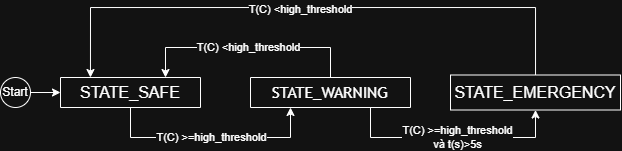

The diagram above was exported from draw.io. Its source (the exported page's mxGraphModel, read from the mxfile embedded in the PNG):
<mxGraphModel dx="710" dy="429" grid="1" gridSize="10" guides="1" tooltips="1" connect="1" arrows="1" fold="1" page="1" pageScale="1" pageWidth="827" pageHeight="1169" math="0" shadow="0">
  <root>
    <mxCell id="0" />
    <mxCell id="1" parent="0" />
    <mxCell id="JeriWPAce-fJwUGCO72N-44" collapsed="1" parent="1" style="swimlane;fontStyle=0;childLayout=stackLayout;horizontal=1;startSize=30;horizontalStack=0;resizeParent=1;resizeParentMax=0;resizeLast=0;collapsible=1;marginBottom=0;whiteSpace=wrap;html=1;" value="&lt;span style=&quot;font-family: &amp;quot;Trebuchet MS&amp;quot;, Verdana, Arial, sans-serif; font-size: 16px;&quot;&gt;&lt;font style=&quot;color: light-dark(rgb(204, 204, 204), rgb(255, 255, 255));&quot;&gt;STATE_WARNING&lt;/font&gt;&lt;/span&gt;" vertex="1">
      <mxGeometry height="30" width="160" x="330" y="190.00000000000003" as="geometry">
        <mxRectangle height="90" width="140" x="350" y="590" as="alternateBounds" />
      </mxGeometry>
    </mxCell>
    <mxCell id="JeriWPAce-fJwUGCO72N-45" parent="JeriWPAce-fJwUGCO72N-44" style="text;strokeColor=none;fillColor=none;align=left;verticalAlign=middle;spacingLeft=4;spacingRight=4;overflow=hidden;points=[[0,0.5],[1,0.5]];portConstraint=eastwest;rotatable=0;whiteSpace=wrap;html=1;" value="Quạt BẬT" vertex="1">
      <mxGeometry height="30" width="140" y="30" as="geometry" />
    </mxCell>
    <mxCell id="JeriWPAce-fJwUGCO72N-46" parent="JeriWPAce-fJwUGCO72N-44" style="text;strokeColor=none;fillColor=none;align=left;verticalAlign=middle;spacingLeft=4;spacingRight=4;overflow=hidden;points=[[0,0.5],[1,0.5]];portConstraint=eastwest;rotatable=0;whiteSpace=wrap;html=1;" value="Đèn TẮT" vertex="1">
      <mxGeometry height="30" width="140" y="60" as="geometry" />
    </mxCell>
    <mxCell id="JeriWPAce-fJwUGCO72N-48" collapsed="1" parent="1" style="swimlane;fontStyle=0;childLayout=stackLayout;horizontal=1;startSize=30;horizontalStack=0;resizeParent=1;resizeParentMax=0;resizeLast=0;collapsible=1;marginBottom=0;whiteSpace=wrap;html=1;" value="&lt;span style=&quot;font-size: 16px;&quot;&gt;STATE_SAFE&lt;/span&gt;" vertex="1">
      <mxGeometry height="30" width="140" x="140" y="190.00000000000003" as="geometry">
        <mxRectangle height="90" width="140" x="140" y="480" as="alternateBounds" />
      </mxGeometry>
    </mxCell>
    <mxCell id="JeriWPAce-fJwUGCO72N-50" parent="JeriWPAce-fJwUGCO72N-48" style="text;strokeColor=none;fillColor=none;align=left;verticalAlign=middle;spacingLeft=4;spacingRight=4;overflow=hidden;points=[[0,0.5],[1,0.5]];portConstraint=eastwest;rotatable=0;whiteSpace=wrap;html=1;" value="&lt;span style=&quot;font-size: 16px; text-align: center;&quot;&gt;Quạt TẮT&lt;/span&gt;" vertex="1">
      <mxGeometry height="30" width="140" y="30" as="geometry" />
    </mxCell>
    <mxCell id="JeriWPAce-fJwUGCO72N-51" parent="JeriWPAce-fJwUGCO72N-48" style="text;strokeColor=none;fillColor=none;align=left;verticalAlign=middle;spacingLeft=4;spacingRight=4;overflow=hidden;points=[[0,0.5],[1,0.5]];portConstraint=eastwest;rotatable=0;whiteSpace=wrap;html=1;" value="&lt;span style=&quot;font-size: 16px; text-align: center;&quot;&gt;Đèn TẮT&lt;/span&gt;" vertex="1">
      <mxGeometry height="30" width="140" y="60" as="geometry" />
    </mxCell>
    <mxCell id="JeriWPAce-fJwUGCO72N-53" edge="1" parent="1" source="JeriWPAce-fJwUGCO72N-48" style="endArrow=classic;html=1;rounded=0;exitX=0.5;exitY=1;exitDx=0;exitDy=0;entryX=0.25;entryY=1;entryDx=0;entryDy=0;" target="JeriWPAce-fJwUGCO72N-44" value="">
      <mxGeometry relative="1" as="geometry">
        <Array as="points">
          <mxPoint x="210" y="250.00000000000003" />
          <mxPoint x="280" y="250.00000000000003" />
          <mxPoint x="370" y="250.00000000000003" />
        </Array>
        <mxPoint x="340" y="290" as="sourcePoint" />
        <mxPoint x="300" y="460" as="targetPoint" />
      </mxGeometry>
    </mxCell>
    <mxCell id="JeriWPAce-fJwUGCO72N-54" connectable="0" parent="JeriWPAce-fJwUGCO72N-53" style="edgeLabel;resizable=0;html=1;;align=center;verticalAlign=middle;" value="T(C) &amp;gt;=high_threshold" vertex="1">
      <mxGeometry relative="1" as="geometry" />
    </mxCell>
    <mxCell id="JeriWPAce-fJwUGCO72N-69" edge="1" parent="1" source="JeriWPAce-fJwUGCO72N-60" style="edgeStyle=orthogonalEdgeStyle;rounded=0;orthogonalLoop=1;jettySize=auto;html=1;entryX=0.214;entryY=0;entryDx=0;entryDy=0;entryPerimeter=0;" target="JeriWPAce-fJwUGCO72N-48">
      <mxGeometry relative="1" as="geometry">
        <Array as="points">
          <mxPoint x="615" y="120.00000000000003" />
          <mxPoint x="170" y="120.00000000000003" />
        </Array>
        <mxPoint x="560" y="40" as="targetPoint" />
      </mxGeometry>
    </mxCell>
    <mxCell id="JeriWPAce-fJwUGCO72N-70" connectable="0" parent="JeriWPAce-fJwUGCO72N-69" style="edgeLabel;html=1;align=center;verticalAlign=middle;resizable=0;points=[];" value="T(C) &amp;lt;high_threshold" vertex="1">
      <mxGeometry relative="1" x="0.0385" y="2" as="geometry">
        <mxPoint as="offset" />
      </mxGeometry>
    </mxCell>
    <mxCell id="JeriWPAce-fJwUGCO72N-60" parent="1" style="rounded=0;whiteSpace=wrap;html=1;align=center;" value="&lt;div&gt;&lt;font style=&quot;font-size: 16px;&quot;&gt;STATE_EMERGENCY&lt;/font&gt;&lt;/div&gt;" vertex="1">
      <mxGeometry height="35" width="170" x="530" y="187.50000000000003" as="geometry" />
    </mxCell>
    <mxCell id="JeriWPAce-fJwUGCO72N-65" edge="1" parent="1" source="JeriWPAce-fJwUGCO72N-44" style="endArrow=classic;html=1;rounded=0;entryX=0.75;entryY=0;entryDx=0;entryDy=0;exitX=0.5;exitY=0;exitDx=0;exitDy=0;" target="JeriWPAce-fJwUGCO72N-48" value="">
      <mxGeometry relative="1" as="geometry">
        <Array as="points">
          <mxPoint x="410" y="160.00000000000003" />
          <mxPoint x="280" y="160.00000000000003" />
          <mxPoint x="245" y="160.00000000000003" />
        </Array>
        <mxPoint x="210" y="150.00000000000003" as="sourcePoint" />
        <mxPoint x="370" y="150.00000000000003" as="targetPoint" />
      </mxGeometry>
    </mxCell>
    <mxCell id="JeriWPAce-fJwUGCO72N-66" connectable="0" parent="JeriWPAce-fJwUGCO72N-65" style="edgeLabel;resizable=0;html=1;;align=center;verticalAlign=middle;" value="T(C) &amp;lt;high_threshold" vertex="1">
      <mxGeometry relative="1" as="geometry" />
    </mxCell>
    <mxCell id="JeriWPAce-fJwUGCO72N-67" edge="1" parent="1" source="JeriWPAce-fJwUGCO72N-44" style="endArrow=classic;html=1;rounded=0;exitX=0.75;exitY=1;exitDx=0;exitDy=0;entryX=0.5;entryY=1;entryDx=0;entryDy=0;" target="JeriWPAce-fJwUGCO72N-60" value="">
      <mxGeometry relative="1" as="geometry">
        <Array as="points">
          <mxPoint x="450" y="250.00000000000003" />
          <mxPoint x="540" y="250.00000000000003" />
          <mxPoint x="615" y="250.00000000000003" />
        </Array>
        <mxPoint x="625" y="370" as="sourcePoint" />
        <mxPoint x="665" y="220.00000000000003" as="targetPoint" />
      </mxGeometry>
    </mxCell>
    <mxCell id="JeriWPAce-fJwUGCO72N-68" connectable="0" parent="JeriWPAce-fJwUGCO72N-67" style="edgeLabel;resizable=0;html=1;;align=center;verticalAlign=middle;horizontal=1;" value="T(C) &amp;gt;=high_threshold&lt;div&gt;và t(s)&amp;gt;5s&lt;/div&gt;" vertex="1">
      <mxGeometry relative="1" as="geometry">
        <mxPoint x="6" as="offset" />
      </mxGeometry>
    </mxCell>
    <mxCell id="JeriWPAce-fJwUGCO72N-72" edge="1" parent="1" source="JeriWPAce-fJwUGCO72N-71" style="edgeStyle=orthogonalEdgeStyle;rounded=0;orthogonalLoop=1;jettySize=auto;html=1;" target="JeriWPAce-fJwUGCO72N-48">
      <mxGeometry relative="1" as="geometry" />
    </mxCell>
    <mxCell id="JeriWPAce-fJwUGCO72N-71" parent="1" style="ellipse;whiteSpace=wrap;html=1;aspect=fixed;" value="Start" vertex="1">
      <mxGeometry height="30" width="30" x="80" y="190.00000000000003" as="geometry" />
    </mxCell>
  </root>
</mxGraphModel>